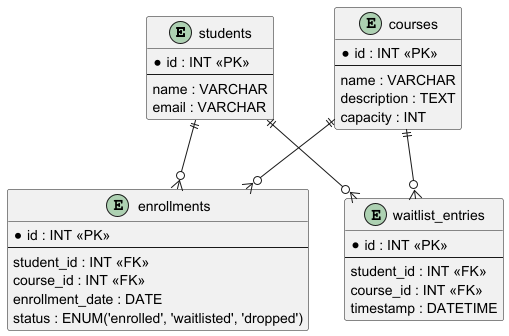

The diagram above was rendered by PlantUML. Its source (embedded in the PNG):
@startuml
entity "students" {
    * id : INT <<PK>>
    --
    name : VARCHAR
    email : VARCHAR
}

entity "courses" {
    * id : INT <<PK>>
    --
    name : VARCHAR
    description : TEXT
    capacity : INT
}

entity "enrollments" {
    * id : INT <<PK>>
    --
    student_id : INT <<FK>>
    course_id : INT <<FK>>
    enrollment_date : DATE
    status : ENUM('enrolled', 'waitlisted', 'dropped')
}

entity "waitlist_entries" {
    * id : INT <<PK>>
    --
    student_id : INT <<FK>>
    course_id : INT <<FK>>
    timestamp : DATETIME
}

students ||--o{ enrollments
courses  ||--o{ enrollments

students ||--o{ waitlist_entries
courses  ||--o{ waitlist_entries
@enduml